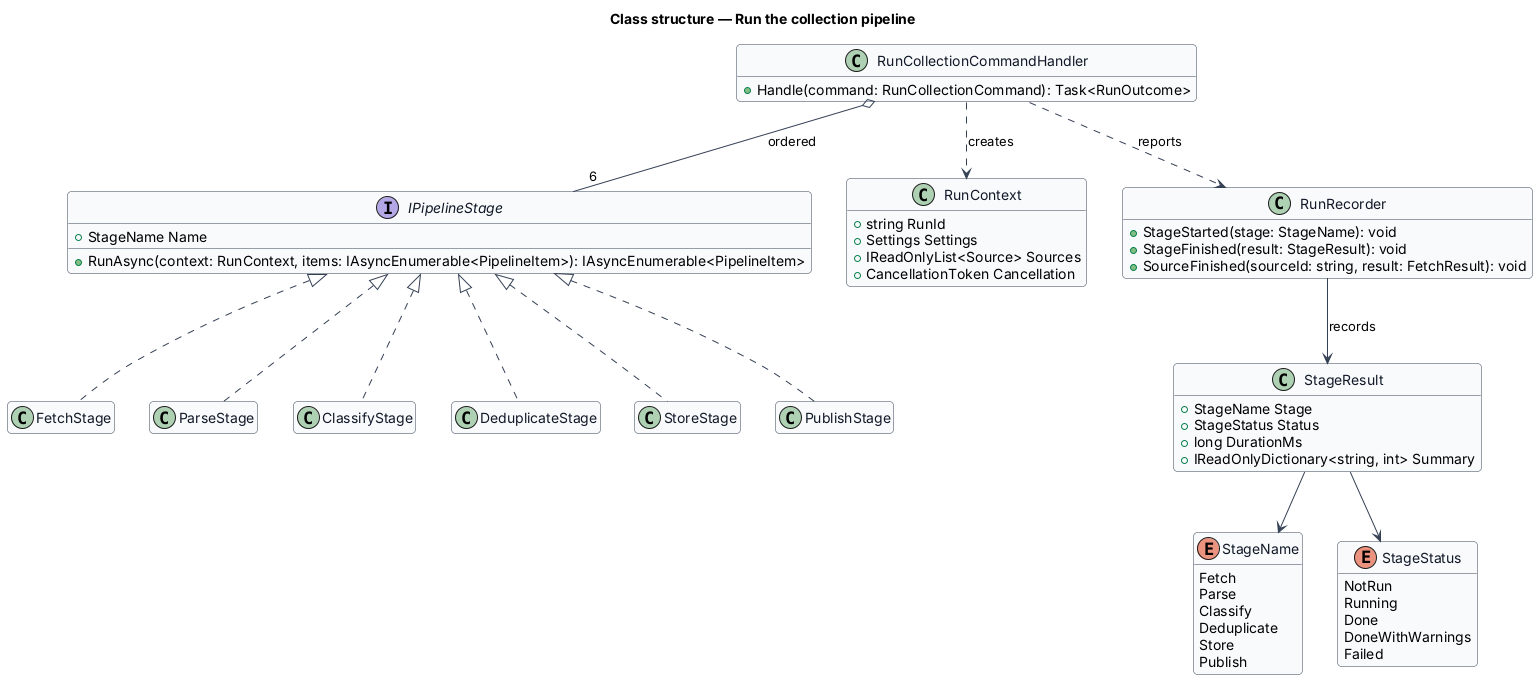

The diagram above was rendered by PlantUML. Its source (embedded in the PNG):
@startuml
skinparam backgroundColor #FFFFFF
skinparam shadowing false
skinparam roundcorner 8
skinparam defaultFontName Arial
skinparam ArrowColor #344054
skinparam class {
  BorderColor #344054
  FontColor #101828
  BackgroundColor #F9FAFB
}
hide empty members
title Class structure — Run the collection pipeline

interface IPipelineStage {
  +StageName Name
  +RunAsync(context: RunContext, items: IAsyncEnumerable<PipelineItem>): IAsyncEnumerable<PipelineItem>
}
enum StageName {
  Fetch
  Parse
  Classify
  Deduplicate
  Store
  Publish
}
enum StageStatus {
  NotRun
  Running
  Done
  DoneWithWarnings
  Failed
}
class StageResult {
  +StageName Stage
  +StageStatus Status
  +long DurationMs
  +IReadOnlyDictionary<string, int> Summary
}
class RunContext {
  +string RunId
  +Settings Settings
  +IReadOnlyList<Source> Sources
  +CancellationToken Cancellation
}
class RunCollectionCommandHandler {
  +Handle(command: RunCollectionCommand): Task<RunOutcome>
}
class RunRecorder {
  +StageStarted(stage: StageName): void
  +StageFinished(result: StageResult): void
  +SourceFinished(sourceId: string, result: FetchResult): void
}
class FetchStage
class ParseStage
class ClassifyStage
class DeduplicateStage
class StoreStage
class PublishStage
IPipelineStage <|.. FetchStage
IPipelineStage <|.. ParseStage
IPipelineStage <|.. ClassifyStage
IPipelineStage <|.. DeduplicateStage
IPipelineStage <|.. StoreStage
IPipelineStage <|.. PublishStage
RunCollectionCommandHandler o-- "6" IPipelineStage : ordered
RunCollectionCommandHandler ..> RunRecorder : reports
RunCollectionCommandHandler ..> RunContext : creates
RunRecorder --> StageResult : records
StageResult --> StageStatus
StageResult --> StageName
@enduml